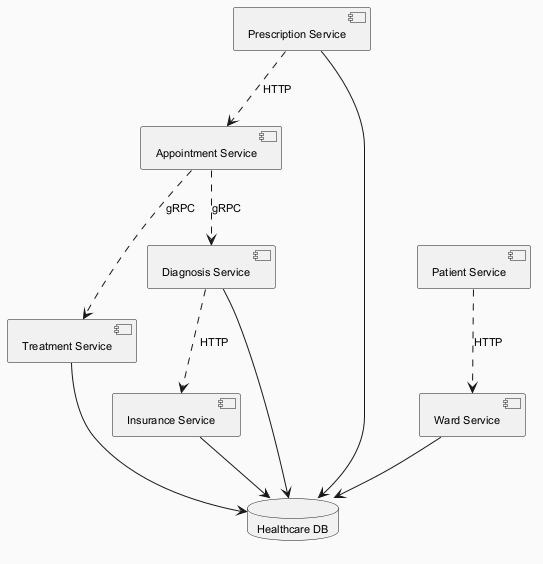

The diagram above was rendered by PlantUML. Its source (embedded in the PNG):
@startuml
skinparam backgroundColor #FAFAFA
skinparam classBackgroundColor #FFF3E0
skinparam classBorderColor #E65100
skinparam defaultFontSize 11
component "Treatment Service" as C_TreatmentService
component "Diagnosis Service" as C_DiagnosisService
component "Ward Service" as C_WardService
component "Appointment Service" as C_AppointmentService
component "Patient Service" as C_PatientService
component "Prescription Service" as C_PrescriptionService
component "Insurance Service" as C_InsuranceService
database "Healthcare DB" as DB_healthcare
C_TreatmentService --> DB_healthcare
C_DiagnosisService --> DB_healthcare
C_WardService --> DB_healthcare
C_PrescriptionService --> DB_healthcare
C_InsuranceService --> DB_healthcare
C_AppointmentService ..> C_TreatmentService : gRPC
C_AppointmentService ..> C_DiagnosisService : gRPC
C_PatientService ..> C_WardService : HTTP
C_PrescriptionService ..> C_AppointmentService : HTTP
C_DiagnosisService ..> C_InsuranceService : HTTP
@enduml